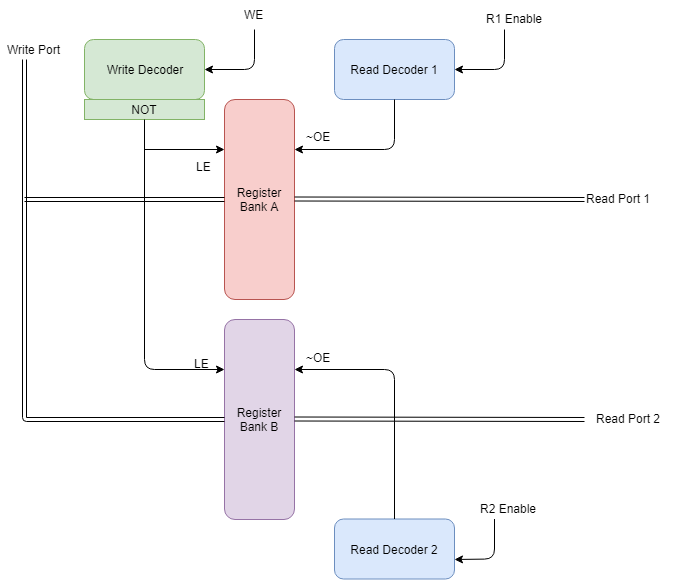

The diagram above was exported from draw.io. Its source (the exported page's mxGraphModel, read from the mxfile embedded in the PNG):
<mxGraphModel dx="905" dy="673" grid="1" gridSize="10" guides="1" tooltips="1" connect="1" arrows="1" fold="1" page="1" pageScale="1" pageWidth="850" pageHeight="1100" math="0" shadow="0">
  <root>
    <mxCell id="0" />
    <mxCell id="1" parent="0" />
    <mxCell id="1VelBwz5ryN3ExwxSCxy-1" value="Register Bank A" style="rounded=1;whiteSpace=wrap;html=1;fillColor=#f8cecc;strokeColor=#b85450;" parent="1" vertex="1">
      <mxGeometry x="280" y="130" width="70" height="200" as="geometry" />
    </mxCell>
    <mxCell id="1VelBwz5ryN3ExwxSCxy-2" value="Register Bank B" style="rounded=1;whiteSpace=wrap;html=1;fillColor=#e1d5e7;strokeColor=#9673a6;" parent="1" vertex="1">
      <mxGeometry x="280" y="350" width="70" height="200" as="geometry" />
    </mxCell>
    <mxCell id="1VelBwz5ryN3ExwxSCxy-3" value="Write Decoder" style="rounded=1;whiteSpace=wrap;html=1;fillColor=#d5e8d4;strokeColor=#82b366;" parent="1" vertex="1">
      <mxGeometry x="140" y="70" width="120" height="60" as="geometry" />
    </mxCell>
    <mxCell id="1VelBwz5ryN3ExwxSCxy-4" value="Read Decoder 1" style="rounded=1;whiteSpace=wrap;html=1;fillColor=#dae8fc;strokeColor=#6c8ebf;" parent="1" vertex="1">
      <mxGeometry x="390" y="70" width="120" height="60" as="geometry" />
    </mxCell>
    <mxCell id="1VelBwz5ryN3ExwxSCxy-5" value="Read Decoder 2" style="rounded=1;whiteSpace=wrap;html=1;fillColor=#dae8fc;strokeColor=#6c8ebf;" parent="1" vertex="1">
      <mxGeometry x="390" y="549.5" width="120" height="60" as="geometry" />
    </mxCell>
    <mxCell id="1VelBwz5ryN3ExwxSCxy-6" value="" style="shape=link;html=1;exitX=0;exitY=0.5;exitDx=0;exitDy=0;" parent="1" source="1VelBwz5ryN3ExwxSCxy-2" edge="1">
      <mxGeometry width="50" height="50" relative="1" as="geometry">
        <mxPoint x="140" y="680" as="sourcePoint" />
        <mxPoint x="80" y="90" as="targetPoint" />
        <Array as="points">
          <mxPoint x="80" y="450" />
        </Array>
      </mxGeometry>
    </mxCell>
    <mxCell id="1VelBwz5ryN3ExwxSCxy-7" value="Write Port" style="text;html=1;resizable=0;points=[];autosize=1;align=left;verticalAlign=top;spacingTop=-4;" parent="1" vertex="1">
      <mxGeometry x="61" y="71" width="70" height="20" as="geometry" />
    </mxCell>
    <mxCell id="1VelBwz5ryN3ExwxSCxy-8" value="" style="shape=link;html=1;entryX=0;entryY=0.5;entryDx=0;entryDy=0;" parent="1" target="1VelBwz5ryN3ExwxSCxy-1" edge="1">
      <mxGeometry width="50" height="50" relative="1" as="geometry">
        <mxPoint x="80" y="230" as="sourcePoint" />
        <mxPoint x="110" y="630" as="targetPoint" />
      </mxGeometry>
    </mxCell>
    <mxCell id="1VelBwz5ryN3ExwxSCxy-9" value="" style="shape=link;html=1;" parent="1" edge="1">
      <mxGeometry width="50" height="50" relative="1" as="geometry">
        <mxPoint x="350" y="229.5" as="sourcePoint" />
        <mxPoint x="640" y="230" as="targetPoint" />
      </mxGeometry>
    </mxCell>
    <mxCell id="1VelBwz5ryN3ExwxSCxy-10" value="" style="shape=link;html=1;" parent="1" edge="1">
      <mxGeometry width="50" height="50" relative="1" as="geometry">
        <mxPoint x="350" y="449.5" as="sourcePoint" />
        <mxPoint x="640" y="450" as="targetPoint" />
      </mxGeometry>
    </mxCell>
    <mxCell id="1VelBwz5ryN3ExwxSCxy-11" value="Read Port 2" style="text;html=1;resizable=0;points=[];autosize=1;align=left;verticalAlign=top;spacingTop=-4;" parent="1" vertex="1">
      <mxGeometry x="650" y="440" width="80" height="20" as="geometry" />
    </mxCell>
    <mxCell id="1VelBwz5ryN3ExwxSCxy-12" value="Read Port 1" style="text;html=1;resizable=0;points=[];autosize=1;align=left;verticalAlign=top;spacingTop=-4;" parent="1" vertex="1">
      <mxGeometry x="640" y="220" width="80" height="20" as="geometry" />
    </mxCell>
    <mxCell id="1VelBwz5ryN3ExwxSCxy-13" value="NOT" style="rounded=0;whiteSpace=wrap;html=1;fillColor=#d5e8d4;strokeColor=#82b366;" parent="1" vertex="1">
      <mxGeometry x="140" y="130" width="120" height="20" as="geometry" />
    </mxCell>
    <mxCell id="1VelBwz5ryN3ExwxSCxy-14" value="" style="endArrow=classic;html=1;entryX=0;entryY=0.25;entryDx=0;entryDy=0;exitX=0.5;exitY=1;exitDx=0;exitDy=0;" parent="1" source="1VelBwz5ryN3ExwxSCxy-13" target="1VelBwz5ryN3ExwxSCxy-2" edge="1">
      <mxGeometry width="50" height="50" relative="1" as="geometry">
        <mxPoint x="60" y="680" as="sourcePoint" />
        <mxPoint x="110" y="630" as="targetPoint" />
        <Array as="points">
          <mxPoint x="200" y="400" />
        </Array>
      </mxGeometry>
    </mxCell>
    <mxCell id="1VelBwz5ryN3ExwxSCxy-15" value="" style="endArrow=classic;html=1;entryX=0;entryY=0.25;entryDx=0;entryDy=0;" parent="1" target="1VelBwz5ryN3ExwxSCxy-1" edge="1">
      <mxGeometry width="50" height="50" relative="1" as="geometry">
        <mxPoint x="200" y="180" as="sourcePoint" />
        <mxPoint x="110" y="630" as="targetPoint" />
      </mxGeometry>
    </mxCell>
    <mxCell id="1VelBwz5ryN3ExwxSCxy-16" value="LE" style="text;html=1;resizable=0;points=[];autosize=1;align=left;verticalAlign=top;spacingTop=-4;" parent="1" vertex="1">
      <mxGeometry x="248" y="385" width="30" height="20" as="geometry" />
    </mxCell>
    <mxCell id="1VelBwz5ryN3ExwxSCxy-17" value="LE" style="text;html=1;resizable=0;points=[];autosize=1;align=left;verticalAlign=top;spacingTop=-4;" parent="1" vertex="1">
      <mxGeometry x="250" y="188" width="30" height="20" as="geometry" />
    </mxCell>
    <mxCell id="1VelBwz5ryN3ExwxSCxy-19" value="" style="endArrow=classic;html=1;entryX=1;entryY=0.25;entryDx=0;entryDy=0;exitX=0.5;exitY=1;exitDx=0;exitDy=0;" parent="1" source="1VelBwz5ryN3ExwxSCxy-4" target="1VelBwz5ryN3ExwxSCxy-1" edge="1">
      <mxGeometry width="50" height="50" relative="1" as="geometry">
        <mxPoint x="60" y="680" as="sourcePoint" />
        <mxPoint x="110" y="630" as="targetPoint" />
        <Array as="points">
          <mxPoint x="450" y="180" />
        </Array>
      </mxGeometry>
    </mxCell>
    <mxCell id="f2Oprsgw25ijZ35bgTdd-1" value="" style="endArrow=classic;html=1;entryX=1;entryY=0.25;entryDx=0;entryDy=0;exitX=0.5;exitY=0;exitDx=0;exitDy=0;" edge="1" parent="1" source="1VelBwz5ryN3ExwxSCxy-5" target="1VelBwz5ryN3ExwxSCxy-2">
      <mxGeometry width="50" height="50" relative="1" as="geometry">
        <mxPoint x="450" y="150" as="sourcePoint" />
        <mxPoint x="110" y="630" as="targetPoint" />
        <Array as="points">
          <mxPoint x="450" y="400" />
        </Array>
      </mxGeometry>
    </mxCell>
    <mxCell id="f2Oprsgw25ijZ35bgTdd-2" value="~OE" style="text;html=1;resizable=0;points=[];autosize=1;align=left;verticalAlign=top;spacingTop=-4;" vertex="1" parent="1">
      <mxGeometry x="360" y="379" width="40" height="20" as="geometry" />
    </mxCell>
    <mxCell id="f2Oprsgw25ijZ35bgTdd-3" value="~OE" style="text;html=1;resizable=0;points=[];autosize=1;align=left;verticalAlign=top;spacingTop=-4;" vertex="1" parent="1">
      <mxGeometry x="360" y="158" width="40" height="20" as="geometry" />
    </mxCell>
    <mxCell id="f2Oprsgw25ijZ35bgTdd-6" value="" style="endArrow=classic;html=1;entryX=1;entryY=0.5;entryDx=0;entryDy=0;" edge="1" parent="1" target="1VelBwz5ryN3ExwxSCxy-3">
      <mxGeometry width="50" height="50" relative="1" as="geometry">
        <mxPoint x="310" y="60" as="sourcePoint" />
        <mxPoint x="110" y="630" as="targetPoint" />
        <Array as="points">
          <mxPoint x="310" y="100" />
        </Array>
      </mxGeometry>
    </mxCell>
    <mxCell id="f2Oprsgw25ijZ35bgTdd-7" value="WE" style="text;html=1;resizable=0;points=[];autosize=1;align=left;verticalAlign=top;spacingTop=-4;" vertex="1" parent="1">
      <mxGeometry x="298" y="36" width="30" height="20" as="geometry" />
    </mxCell>
    <mxCell id="f2Oprsgw25ijZ35bgTdd-8" value="" style="endArrow=classic;html=1;entryX=1;entryY=0.5;entryDx=0;entryDy=0;" edge="1" parent="1">
      <mxGeometry width="50" height="50" relative="1" as="geometry">
        <mxPoint x="560" y="60" as="sourcePoint" />
        <mxPoint x="510" y="100" as="targetPoint" />
        <Array as="points">
          <mxPoint x="560" y="100" />
        </Array>
      </mxGeometry>
    </mxCell>
    <mxCell id="f2Oprsgw25ijZ35bgTdd-9" value="R1 Enable" style="text;html=1;resizable=0;points=[];autosize=1;align=left;verticalAlign=top;spacingTop=-4;" vertex="1" parent="1">
      <mxGeometry x="540" y="40" width="70" height="20" as="geometry" />
    </mxCell>
    <mxCell id="f2Oprsgw25ijZ35bgTdd-10" value="" style="endArrow=classic;html=1;" edge="1" parent="1">
      <mxGeometry width="50" height="50" relative="1" as="geometry">
        <mxPoint x="550" y="549.5" as="sourcePoint" />
        <mxPoint x="510" y="590" as="targetPoint" />
        <Array as="points">
          <mxPoint x="550" y="589.5" />
        </Array>
      </mxGeometry>
    </mxCell>
    <mxCell id="f2Oprsgw25ijZ35bgTdd-11" value="R2 Enable" style="text;html=1;resizable=0;points=[];autosize=1;align=left;verticalAlign=top;spacingTop=-4;" vertex="1" parent="1">
      <mxGeometry x="534" y="529.5" width="70" height="20" as="geometry" />
    </mxCell>
  </root>
</mxGraphModel>